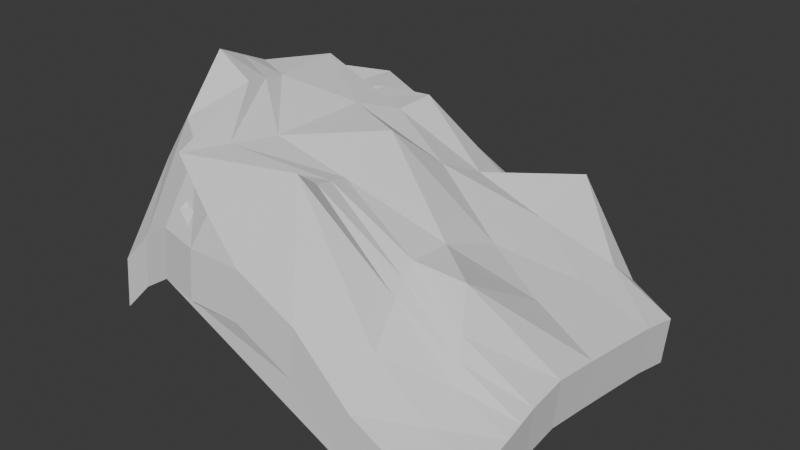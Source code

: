 # Source: JAGGED2.blend  (saved by Blender 4.5.90; exported with 4.5.12 LTS)
import bpy
from mathutils import Matrix  # noqa: F401  (used for matrix-valued properties, if any)

bpy.ops.wm.read_factory_settings(use_empty=True)
scene = bpy.context.scene
scene.name = 'Scene'

# ---- world
world_world = bpy.data.worlds.new('World'); scene.world = world_world
world_world.use_nodes = True; world_world.node_tree.nodes.clear()
_N = world_world.node_tree.nodes; _L = world_world.node_tree.links
n0 = _N.new('ShaderNodeOutputWorld'); n0.name = 'World Output'; n0.location = (200, 100)
n1 = _N.new('ShaderNodeBackground'); n1.name = 'Background'; n1.location = (-200, 100)
n1.inputs[0].default_value = (0.05088, 0.05088, 0.05088, 1.0)
_L.new(n1.outputs[0], n0.inputs[0])
n0.is_active_output = True
world_world.color = (0.05088, 0.05088, 0.05088)
world_world.sun_shadow_jitter_overblur = 0.0

# ---- meshes
me_plane = bpy.data.meshes.new('Plane')
me_plane.from_pydata([(-1.218, -0.9564, 0.6286), (0.9467, -0.9952, 0.1665), (-1.142, 1.023, 0.3607), (0.9503, 1.03, 0.1713), (-1.287, 0.09469, 0.7793), (0.9052, -0.0439, 0.3161), (-0.3113, -0.9936, 0.9054), (-0.2272, 1.059, 0.6265), (-0.5684, 0.1444, 1.34), (0.9265, 0.525, 0.2513), (-1.22, 0.542, 0.5651), (-0.448, 0.6113, 1.277), (-1.334, -0.4075, 0.9307), (0.9238, -0.5098, 0.2424), (-0.7109, -0.9507, 1.373), (-0.8179, 1.02, 0.6839), (-1.129, 0.3851, 1.365), (-0.8508, -0.9688, 0.9389), (-1.076, 0.5449, 1.19), (-1.083, -0.3315, 1.647), (0.3725, -0.9878, 0.3984), (0.3739, 1.151, 0.4665), (0.2226, -0.09092, 0.8537), (0.2934, 0.6752, 0.7206), (0.2613, -0.5281, 0.7533), (-1.243, 0.3154, 0.6537), (0.915, 0.2393, 0.285), (-0.4661, 0.3781, 1.259), (-0.9691, 0.4039, 1.095), (0.272, 0.2599, 0.7256), (0.9374, 0.7884, 0.2181), (-0.3987, 0.819, 1.023), (-1.192, 0.7784, 0.4753), (-1.192, 0.7332, 1.255), (0.2948, 1.118, 0.8295), (0.9112, -0.2872, 0.29), (-0.6059, -0.4047, 1.316), (-1.33, -0.147, 0.9041), (-1.083, -0.02095, 1.508), (0.218, -0.3444, 0.8666), (-1.29, -0.684, 0.8195), (0.9357, -0.7488, 0.2017), (-0.5173, -0.9712, 1.119), (-1.009, -0.6413, 1.381), (0.319, -0.7449, 0.5743), (-0.9728, 1.022, 0.5089), (-1.18, 0.1936, 1.059), (-1.12, 0.5444, 0.829), (-1.235, -0.3551, 1.331), (-1.042, -0.9506, 0.8131), (-1.102, 0.3518, 0.8701), (-1.108, 0.7683, 0.7488), (-1.235, -0.0618, 1.264), (-1.165, -0.6557, 1.138), (-0.608, -1.016, 0.9248), (-0.5616, 1.036, 0.7259), (-0.9691, 0.375, 1.467), (-0.7653, 0.5942, 1.263), (-0.8342, -0.3713, 1.538), (-0.762, 0.4265, 1.24), (-0.8741, 0.7736, 1.278), (-0.8904, -0.08386, 1.484), (-0.7862, -0.7827, 1.323), (0.08713, 1.096, 0.5245), (-0.2245, 0.02502, 1.307), (-0.06383, 0.5796, 0.9273), (-0.19, -0.5664, 1.228), (0.02669, -0.9756, 0.7132), (-0.1152, 0.3097, 1.058), (0.006454, 0.8547, 0.7457), (-0.219, -0.3396, 1.174), (-0.1574, -0.7241, 1.347), (0.67, -0.9932, 0.2488), (0.6695, 1.082, 0.2938), (0.5114, -0.3019, 0.8273), (0.6206, 0.6066, 0.4696), (0.6196, -0.5316, 0.4154), (0.5946, 0.2018, 0.5298), (0.634, 0.9099, 0.4486), (0.5657, -0.4065, 0.6162), (0.6479, -0.7506, 0.3196), (-1.332, -0.2773, 0.9174), (0.9175, -0.3985, 0.2662), (-0.6584, -0.6777, 1.345), (-1.083, -0.1762, 1.578), (0.2396, -0.4362, 0.8099), (-1.235, -0.2084, 1.298), (-0.8623, -0.2276, 1.511), (-0.2045, -0.453, 1.201), (0.5927, -0.4691, 0.5158), (-1.313, -0.692, 0.5229), (-1.241, -0.9645, 0.332), (0.6467, -1.001, -0.04776), (0.9234, -1.003, -0.1301), (0.9141, 0.7804, -0.07841), (0.9271, 1.022, -0.1252), (-0.996, 1.014, 0.2124), (-1.165, 1.015, 0.06417), (-1.267, 0.3073, 0.3572), (-1.31, 0.08666, 0.4827), (0.8879, -0.2952, -0.006581), (0.882, -0.05193, 0.01955), (-1.203, 0.1856, 0.7626), (-0.6313, -1.024, 0.6283), (-0.3346, -1.002, 0.6088), (0.06388, 1.088, 0.2279), (-0.2504, 1.051, 0.33), (-0.2477, 0.01699, 1.01), (-0.5917, 0.1363, 1.043), (-0.6291, -0.4128, 1.02), (-0.4219, 0.811, 0.7265), (0.8918, 0.2313, -0.01153), (0.9033, 0.517, -0.04521), (-1.215, 0.7704, 0.1788), (-1.244, 0.5339, 0.2685), (-0.4893, 0.3701, 0.9628), (-0.4713, 0.6033, 0.98), (-1.143, 0.5364, 0.5325), (-0.08707, 0.5716, 0.6308), (-1.355, -0.2853, 0.6208), (-1.357, -0.4155, 0.6341), (0.9125, -0.7568, -0.09481), (0.9006, -0.5178, -0.05416), (-0.5406, -0.9792, 0.8223), (-0.7341, -0.9587, 1.077), (-1.258, -0.3631, 1.035), (-0.2132, -0.5744, 0.9311), (-0.5849, 1.028, 0.4294), (-0.8412, 1.012, 0.3874), (-0.9924, 0.367, 1.17), (-1.153, 0.3771, 1.068), (-1.065, -0.9587, 0.5165), (-0.874, -0.9768, 0.6424), (-0.7886, 0.5862, 0.9667), (-1.099, 0.5369, 0.8934), (-0.8574, -0.3794, 1.241), (-1.106, -0.3395, 1.35), (-1.032, -0.6493, 1.084), (-0.9924, 0.3958, 0.7981), (-1.215, 0.7251, 0.9582), (-1.106, -0.02898, 1.212), (0.003443, -0.9836, 0.4166), (0.3493, -0.9958, 0.1018), (0.6462, 1.074, -0.00272), (0.3507, 1.143, 0.1699), (0.4882, -0.3099, 0.5308), (0.1994, -0.09895, 0.5571), (0.5974, 0.5986, 0.1731), (0.2702, 0.6672, 0.424), (0.5964, -0.5397, 0.1189), (0.238, -0.5361, 0.4567), (0.2957, -0.7529, 0.2777), (0.2487, 0.2519, 0.4291), (0.1947, -0.3524, 0.57), (0.2715, 1.11, 0.5329), (-0.1384, 0.3016, 0.7616), (-1.125, 0.3438, 0.5735), (0.5714, 0.1938, 0.2332), (-0.7853, 0.4185, 0.9435), (-0.0168, 0.8467, 0.4491), (-1.132, 0.7603, 0.4522), (-0.8973, 0.7656, 0.9813), (0.6108, 0.9018, 0.152), (0.8942, -0.4065, -0.03037), (-0.6816, -0.6858, 1.048), (-1.353, -0.1551, 0.6076), (-1.106, -0.1842, 1.281), (0.2164, -0.4443, 0.5134), (-0.2422, -0.3477, 0.8775), (-1.259, -0.06983, 0.9675), (-0.9137, -0.09189, 1.188), (0.5425, -0.4146, 0.3196), (-0.1806, -0.7322, 1.051), (-1.189, -0.6637, 0.8418), (0.6246, -0.7586, 0.02304), (-0.8094, -0.7907, 1.026), (-1.258, -0.2165, 1.001), (-0.8856, -0.2356, 1.214), (-0.2277, -0.461, 0.9043), (0.5694, -0.4771, 0.2193)], [], [(78, 73, 3, 30), (79, 74, 5, 35), (61, 56, 8, 36), (60, 55, 7, 31), (59, 57, 11, 27), (77, 75, 9, 26), (62, 58, 14, 42), (80, 76, 13, 41), (53, 48, 19, 43), (50, 47, 18, 28), (51, 45, 15, 33), (52, 46, 16, 38), (71, 66, 24, 44), (68, 65, 23, 29), (70, 64, 22, 39), (69, 63, 21, 34), (64, 68, 29, 22), (46, 50, 28, 16), (74, 77, 26, 5), (56, 59, 27, 8), (65, 69, 34, 23), (47, 51, 33, 18), (57, 60, 31, 11), (75, 78, 30, 9), (88, 70, 39, 85), (86, 52, 38, 84), (87, 61, 36, 83), (89, 79, 35, 82), (67, 71, 44, 20), (49, 53, 43, 17), (72, 80, 41, 1), (54, 62, 42, 6), (0, 40, 53, 49), (81, 37, 52, 86), (10, 32, 51, 47), (4, 25, 50, 46), (37, 4, 46, 52), (32, 2, 45, 51), (25, 10, 47, 50), (40, 12, 48, 53), (17, 43, 62, 54), (84, 38, 61, 87), (18, 33, 60, 57), (16, 28, 59, 56), (43, 19, 58, 62), (28, 18, 57, 59), (33, 15, 55, 60), (38, 16, 56, 61), (6, 42, 71, 67), (83, 36, 70, 88), (11, 31, 69, 65), (8, 27, 68, 64), (31, 7, 63, 69), (36, 8, 64, 70), (27, 11, 65, 68), (42, 14, 66, 71), (20, 44, 80, 72), (85, 39, 79, 89), (23, 34, 78, 75), (22, 29, 77, 74), (44, 24, 76, 80), (29, 23, 75, 77), (39, 22, 74, 79), (34, 21, 73, 78), (24, 85, 89, 76), (14, 83, 88, 66), (19, 84, 87, 58), (12, 81, 86, 48), (76, 89, 82, 13), (58, 87, 83, 14), (48, 86, 84, 19), (66, 88, 85, 24), (162, 94, 95, 143), (171, 100, 101, 145), (170, 109, 108, 129), (161, 110, 106, 127), (158, 115, 116, 133), (157, 111, 112, 147), (175, 123, 124, 135), (174, 121, 122, 149), (173, 137, 136, 125), (156, 138, 134, 117), (160, 139, 128, 96), (169, 140, 130, 102), (172, 151, 150, 126), (155, 152, 148, 118), (168, 153, 146, 107), (159, 154, 144, 105), (107, 146, 152, 155), (102, 130, 138, 156), (145, 101, 111, 157), (129, 108, 115, 158), (118, 148, 154, 159), (117, 134, 139, 160), (133, 116, 110, 161), (147, 112, 94, 162), (178, 167, 153, 168), (176, 166, 140, 169), (177, 164, 109, 170), (179, 163, 100, 171), (141, 142, 151, 172), (131, 132, 137, 173), (92, 93, 121, 174), (103, 104, 123, 175), (91, 131, 173, 90), (119, 176, 169, 165), (114, 117, 160, 113), (99, 102, 156, 98), (165, 169, 102, 99), (113, 160, 96, 97), (98, 156, 117, 114), (90, 173, 125, 120), (132, 103, 175, 137), (166, 177, 170, 140), (134, 133, 161, 139), (130, 129, 158, 138), (137, 175, 135, 136), (138, 158, 133, 134), (139, 161, 127, 128), (140, 170, 129, 130), (104, 141, 172, 123), (164, 178, 168, 109), (116, 118, 159, 110), (108, 107, 155, 115), (110, 159, 105, 106), (109, 168, 107, 108), (115, 155, 118, 116), (123, 172, 126, 124), (142, 92, 174, 151), (167, 179, 171, 153), (148, 147, 162, 154), (146, 145, 157, 152), (151, 174, 149, 150), (152, 157, 147, 148), (153, 171, 145, 146), (154, 162, 143, 144), (150, 149, 179, 167), (124, 126, 178, 164), (136, 135, 177, 166), (120, 125, 176, 119), (149, 122, 163, 179), (135, 124, 164, 177), (125, 136, 166, 176), (126, 150, 167, 178), (1, 41, 121, 93), (72, 1, 93, 92), (30, 3, 95, 94), (21, 63, 105, 144), (45, 2, 97, 96), (81, 12, 120, 119), (25, 4, 99, 98), (67, 20, 142, 141), (82, 35, 100, 163), (41, 13, 122, 121), (35, 5, 101, 100), (73, 21, 144, 143), (20, 72, 92, 142), (4, 37, 165, 99), (6, 67, 141, 104), (54, 6, 104, 103), (3, 73, 143, 95), (63, 7, 106, 105), (55, 15, 128, 127), (9, 30, 94, 112), (15, 45, 96, 128), (37, 81, 119, 165), (49, 17, 132, 131), (2, 32, 113, 97), (13, 82, 163, 122), (26, 9, 112, 111), (17, 54, 103, 132), (0, 49, 131, 91), (32, 10, 114, 113), (10, 25, 98, 114), (12, 40, 90, 120), (40, 0, 91, 90), (7, 55, 127, 106), (5, 26, 111, 101), (120, 90, 91, 131, 132, 103, 104, 141, 142, 92, 93, 121, 122, 163, 100, 101, 111, 112, 94, 95, 143, 144, 105, 106, 127, 128, 96, 97, 113, 114, 98, 99, 165, 119)])
_uv = me_plane.uv_layers.new(name='UVMap')
_uv.uv.foreach_set('vector', [0.875, 0.875, 0.875, 1.0, 1.0, 1.0, 1.0, 0.875, 0.875, 0.3726, 0.875, 0.5, 1.0, 0.5, 1.0, 0.3726, 0.375, 0.3726, 0.375, 0.5, 0.5, 0.5, 0.5, 0.3726, 0.375, 0.875, 0.375, 1.0, 0.5, 1.0, 0.5, 0.875, 0.375, 0.625, 0.375, 0.75, 0.5, 0.75, 0.5, 0.625, 0.875, 0.625, 0.875, 0.75, 1.0, 0.75, 1.0, 0.625, 0.375, 0.125, 0.375, 0.25, 0.5, 0.25, 0.5, 0.125, 0.875, 0.125, 0.875, 0.25, 1.0, 0.25, 1.0, 0.125, 0.125, 0.125, 0.125, 0.25, 0.25, 0.25, 0.25, 0.125, 0.125, 0.625, 0.125, 0.75, 0.25, 0.75, 0.25, 0.625, 0.125, 0.875, 0.125, 1.0, 0.25, 1.0, 0.25, 0.875, 0.125, 0.3726, 0.125, 0.5, 0.25, 0.5, 0.25, 0.3726, 0.625, 0.125, 0.625, 0.25, 0.75, 0.25, 0.75, 0.125, 0.625, 0.625, 0.625, 0.75, 0.75, 0.75, 0.75, 0.625, 0.625, 0.3726, 0.625, 0.5, 0.75, 0.5, 0.75, 0.3726, 0.625, 0.875, 0.625, 1.0, 0.75, 1.0, 0.75, 0.875, 0.625, 0.5, 0.625, 0.625, 0.75, 0.625, 0.75, 0.5, 0.125, 0.5, 0.125, 0.625, 0.25, 0.625, 0.25, 0.5, 0.875, 0.5, 0.875, 0.625, 1.0, 0.625, 1.0, 0.5, 0.375, 0.5, 0.375, 0.625, 0.5, 0.625, 0.5, 0.5, 0.625, 0.75, 0.625, 0.875, 0.75, 0.875, 0.75, 0.75, 0.125, 0.75, 0.125, 0.875, 0.25, 0.875, 0.25, 0.75, 0.375, 0.75, 0.375, 0.875, 0.5, 0.875, 0.5, 0.75, 0.875, 0.75, 0.875, 0.875, 1.0, 0.875, 1.0, 0.75, 0.625, 0.3113, 0.625, 0.3726, 0.75, 0.3726, 0.75, 0.3113, 0.125, 0.3113, 0.125, 0.3726, 0.25, 0.3726, 0.25, 0.3113, 0.375, 0.3113, 0.375, 0.3726, 0.5, 0.3726, 0.5, 0.3113, 0.875, 0.3113, 0.875, 0.3726, 1.0, 0.3726, 1.0, 0.3113, 0.625, 0.0, 0.625, 0.125, 0.75, 0.125, 0.75, 0.0, 0.125, 0.0, 0.125, 0.125, 0.25, 0.125, 0.25, 0.0, 0.875, 0.0, 0.875, 0.125, 1.0, 0.125, 1.0, 0.0, 0.375, 0.0, 0.375, 0.125, 0.5, 0.125, 0.5, 0.0, 0.0, 0.0, 0.0, 0.125, 0.125, 0.125, 0.125, 0.0, 0.0, 0.3113, 0.0, 0.3726, 0.125, 0.3726, 0.125, 0.3113, 0.0, 0.75, 0.0, 0.875, 0.125, 0.875, 0.125, 0.75, 0.0, 0.5, 0.0, 0.625, 0.125, 0.625, 0.125, 0.5, 0.0, 0.3726, 0.0, 0.5, 0.125, 0.5, 0.125, 0.3726, 0.0, 0.875, 0.0, 1.0, 0.125, 1.0, 0.125, 0.875, 0.0, 0.625, 0.0, 0.75, 0.125, 0.75, 0.125, 0.625, 0.0, 0.125, 0.0, 0.25, 0.125, 0.25, 0.125, 0.125, 0.25, 0.0, 0.25, 0.125, 0.375, 0.125, 0.375, 0.0, 0.25, 0.3113, 0.25, 0.3726, 0.375, 0.3726, 0.375, 0.3113, 0.25, 0.75, 0.25, 0.875, 0.375, 0.875, 0.375, 0.75, 0.25, 0.5, 0.25, 0.625, 0.375, 0.625, 0.375, 0.5, 0.25, 0.125, 0.25, 0.25, 0.375, 0.25, 0.375, 0.125, 0.25, 0.625, 0.25, 0.75, 0.375, 0.75, 0.375, 0.625, 0.25, 0.875, 0.25, 1.0, 0.375, 1.0, 0.375, 0.875, 0.25, 0.3726, 0.25, 0.5, 0.375, 0.5, 0.375, 0.3726, 0.5, 0.0, 0.5, 0.125, 0.625, 0.125, 0.625, 0.0, 0.5, 0.3113, 0.5, 0.3726, 0.625, 0.3726, 0.625, 0.3113, 0.5, 0.75, 0.5, 0.875, 0.625, 0.875, 0.625, 0.75, 0.5, 0.5, 0.5, 0.625, 0.625, 0.625, 0.625, 0.5, 0.5, 0.875, 0.5, 1.0, 0.625, 1.0, 0.625, 0.875, 0.5, 0.3726, 0.5, 0.5, 0.625, 0.5, 0.625, 0.3726, 0.5, 0.625, 0.5, 0.75, 0.625, 0.75, 0.625, 0.625, 0.5, 0.125, 0.5, 0.25, 0.625, 0.25, 0.625, 0.125, 0.75, 0.0, 0.75, 0.125, 0.875, 0.125, 0.875, 0.0, 0.75, 0.3113, 0.75, 0.3726, 0.875, 0.3726, 0.875, 0.3113, 0.75, 0.75, 0.75, 0.875, 0.875, 0.875, 0.875, 0.75, 0.75, 0.5, 0.75, 0.625, 0.875, 0.625, 0.875, 0.5, 0.75, 0.125, 0.75, 0.25, 0.875, 0.25, 0.875, 0.125, 0.75, 0.625, 0.75, 0.75, 0.875, 0.75, 0.875, 0.625, 0.75, 0.3726, 0.75, 0.5, 0.875, 0.5, 0.875, 0.3726, 0.75, 0.875, 0.75, 1.0, 0.875, 1.0, 0.875, 0.875, 0.75, 0.25, 0.75, 0.3113, 0.875, 0.3113, 0.875, 0.25, 0.5, 0.25, 0.5, 0.3113, 0.625, 0.3113, 0.625, 0.25, 0.25, 0.25, 0.25, 0.3113, 0.375, 0.3113, 0.375, 0.25, 0.0, 0.25, 0.0, 0.3113, 0.125, 0.3113, 0.125, 0.25, 0.875, 0.25, 0.875, 0.3113, 1.0, 0.3113, 1.0, 0.25, 0.375, 0.25, 0.375, 0.3113, 0.5, 0.3113, 0.5, 0.25, 0.125, 0.25, 0.125, 0.3113, 0.25, 0.3113, 0.25, 0.25, 0.625, 0.25, 0.625, 0.3113, 0.75, 0.3113, 0.75, 0.25, 0.875, 0.875, 1.0, 0.875, 1.0, 1.0, 0.875, 1.0, 0.875, 0.3726, 1.0, 0.3726, 1.0, 0.5, 0.875, 0.5, 0.375, 0.3726, 0.5, 0.3726, 0.5, 0.5, 0.375, 0.5, 0.375, 0.875, 0.5, 0.875, 0.5, 1.0, 0.375, 1.0, 0.375, 0.625, 0.5, 0.625, 0.5, 0.75, 0.375, 0.75, 0.875, 0.625, 1.0, 0.625, 1.0, 0.75, 0.875, 0.75, 0.375, 0.125, 0.5, 0.125, 0.5, 0.25, 0.375, 0.25, 0.875, 0.125, 1.0, 0.125, 1.0, 0.25, 0.875, 0.25, 0.125, 0.125, 0.25, 0.125, 0.25, 0.25, 0.125, 0.25, 0.125, 0.625, 0.25, 0.625, 0.25, 0.75, 0.125, 0.75, 0.125, 0.875, 0.25, 0.875, 0.25, 1.0, 0.125, 1.0, 0.125, 0.3726, 0.25, 0.3726, 0.25, 0.5, 0.125, 0.5, 0.625, 0.125, 0.75, 0.125, 0.75, 0.25, 0.625, 0.25, 0.625, 0.625, 0.75, 0.625, 0.75, 0.75, 0.625, 0.75, 0.625, 0.3726, 0.75, 0.3726, 0.75, 0.5, 0.625, 0.5, 0.625, 0.875, 0.75, 0.875, 0.75, 1.0, 0.625, 1.0, 0.625, 0.5, 0.75, 0.5, 0.75, 0.625, 0.625, 0.625, 0.125, 0.5, 0.25, 0.5, 0.25, 0.625, 0.125, 0.625, 0.875, 0.5, 1.0, 0.5, 1.0, 0.625, 0.875, 0.625, 0.375, 0.5, 0.5, 0.5, 0.5, 0.625, 0.375, 0.625, 0.625, 0.75, 0.75, 0.75, 0.75, 0.875, 0.625, 0.875, 0.125, 0.75, 0.25, 0.75, 0.25, 0.875, 0.125, 0.875, 0.375, 0.75, 0.5, 0.75, 0.5, 0.875, 0.375, 0.875, 0.875, 0.75, 1.0, 0.75, 1.0, 0.875, 0.875, 0.875, 0.625, 0.3113, 0.75, 0.3113, 0.75, 0.3726, 0.625, 0.3726, 0.125, 0.3113, 0.25, 0.3113, 0.25, 0.3726, 0.125, 0.3726, 0.375, 0.3113, 0.5, 0.3113, 0.5, 0.3726, 0.375, 0.3726, 0.875, 0.3113, 1.0, 0.3113, 1.0, 0.3726, 0.875, 0.3726, 0.625, 0.0, 0.75, 0.0, 0.75, 0.125, 0.625, 0.125, 0.125, 0.0, 0.25, 0.0, 0.25, 0.125, 0.125, 0.125, 0.875, 0.0, 1.0, 0.0, 1.0, 0.125, 0.875, 0.125, 0.375, 0.0, 0.5, 0.0, 0.5, 0.125, 0.375, 0.125, 0.0, 0.0, 0.125, 0.0, 0.125, 0.125, 0.0, 0.125, 0.0, 0.3113, 0.125, 0.3113, 0.125, 0.3726, 0.0, 0.3726, 0.0, 0.75, 0.125, 0.75, 0.125, 0.875, 0.0, 0.875, 0.0, 0.5, 0.125, 0.5, 0.125, 0.625, 0.0, 0.625, 0.0, 0.3726, 0.125, 0.3726, 0.125, 0.5, 0.0, 0.5, 0.0, 0.875, 0.125, 0.875, 0.125, 1.0, 0.0, 1.0, 0.0, 0.625, 0.125, 0.625, 0.125, 0.75, 0.0, 0.75, 0.0, 0.125, 0.125, 0.125, 0.125, 0.25, 0.0, 0.25, 0.25, 0.0, 0.375, 0.0, 0.375, 0.125, 0.25, 0.125, 0.25, 0.3113, 0.375, 0.3113, 0.375, 0.3726, 0.25, 0.3726, 0.25, 0.75, 0.375, 0.75, 0.375, 0.875, 0.25, 0.875, 0.25, 0.5, 0.375, 0.5, 0.375, 0.625, 0.25, 0.625, 0.25, 0.125, 0.375, 0.125, 0.375, 0.25, 0.25, 0.25, 0.25, 0.625, 0.375, 0.625, 0.375, 0.75, 0.25, 0.75, 0.25, 0.875, 0.375, 0.875, 0.375, 1.0, 0.25, 1.0, 0.25, 0.3726, 0.375, 0.3726, 0.375, 0.5, 0.25, 0.5, 0.5, 0.0, 0.625, 0.0, 0.625, 0.125, 0.5, 0.125, 0.5, 0.3113, 0.625, 0.3113, 0.625, 0.3726, 0.5, 0.3726, 0.5, 0.75, 0.625, 0.75, 0.625, 0.875, 0.5, 0.875, 0.5, 0.5, 0.625, 0.5, 0.625, 0.625, 0.5, 0.625, 0.5, 0.875, 0.625, 0.875, 0.625, 1.0, 0.5, 1.0, 0.5, 0.3726, 0.625, 0.3726, 0.625, 0.5, 0.5, 0.5, 0.5, 0.625, 0.625, 0.625, 0.625, 0.75, 0.5, 0.75, 0.5, 0.125, 0.625, 0.125, 0.625, 0.25, 0.5, 0.25, 0.75, 0.0, 0.875, 0.0, 0.875, 0.125, 0.75, 0.125, 0.75, 0.3113, 0.875, 0.3113, 0.875, 0.3726, 0.75, 0.3726, 0.75, 0.75, 0.875, 0.75, 0.875, 0.875, 0.75, 0.875, 0.75, 0.5, 0.875, 0.5, 0.875, 0.625, 0.75, 0.625, 0.75, 0.125, 0.875, 0.125, 0.875, 0.25, 0.75, 0.25, 0.75, 0.625, 0.875, 0.625, 0.875, 0.75, 0.75, 0.75, 0.75, 0.3726, 0.875, 0.3726, 0.875, 0.5, 0.75, 0.5, 0.75, 0.875, 0.875, 0.875, 0.875, 1.0, 0.75, 1.0, 0.75, 0.25, 0.875, 0.25, 0.875, 0.3113, 0.75, 0.3113, 0.5, 0.25, 0.625, 0.25, 0.625, 0.3113, 0.5, 0.3113, 0.25, 0.25, 0.375, 0.25, 0.375, 0.3113, 0.25, 0.3113, 0.0, 0.25, 0.125, 0.25, 0.125, 0.3113, 0.0, 0.3113, 0.875, 0.25, 1.0, 0.25, 1.0, 0.3113, 0.875, 0.3113, 0.375, 0.25, 0.5, 0.25, 0.5, 0.3113, 0.375, 0.3113, 0.125, 0.25, 0.25, 0.25, 0.25, 0.3113, 0.125, 0.3113, 0.625, 0.25, 0.75, 0.25, 0.75, 0.3113, 0.625, 0.3113, 1.0, 0.0, 1.0, 0.125, 1.0, 0.125, 1.0, 0.0, 0.875, 0.0, 1.0, 0.0, 1.0, 0.0, 0.875, 0.0, 1.0, 0.875, 1.0, 1.0, 1.0, 1.0, 1.0, 0.875, 0.75, 1.0, 0.625, 1.0, 0.625, 1.0, 0.75, 1.0, 0.125, 1.0, 0.0, 1.0, 0.0, 1.0, 0.125, 1.0, 0.0, 0.3113, 0.0, 0.25, 0.0, 0.25, 0.0, 0.3113, 0.0, 0.625, 0.0, 0.5, 0.0, 0.5, 0.0, 0.625, 0.625, 0.0, 0.75, 0.0, 0.75, 0.0, 0.625, 0.0, 1.0, 0.3113, 1.0, 0.3726, 1.0, 0.3726, 1.0, 0.3113, 1.0, 0.125, 1.0, 0.25, 1.0, 0.25, 1.0, 0.125, 1.0, 0.3726, 1.0, 0.5, 1.0, 0.5, 1.0, 0.3726, 0.875, 1.0, 0.75, 1.0, 0.75, 1.0, 0.875, 1.0, 0.75, 0.0, 0.875, 0.0, 0.875, 0.0, 0.75, 0.0, 0.0, 0.5, 0.0, 0.3726, 0.0, 0.3726, 0.0, 0.5, 0.5, 0.0, 0.625, 0.0, 0.625, 0.0, 0.5, 0.0, 0.375, 0.0, 0.5, 0.0, 0.5, 0.0, 0.375, 0.0, 1.0, 1.0, 0.875, 1.0, 0.875, 1.0, 1.0, 1.0, 0.625, 1.0, 0.5, 1.0, 0.5, 1.0, 0.625, 1.0, 0.375, 1.0, 0.25, 1.0, 0.25, 1.0, 0.375, 1.0, 1.0, 0.75, 1.0, 0.875, 1.0, 0.875, 1.0, 0.75, 0.25, 1.0, 0.125, 1.0, 0.125, 1.0, 0.25, 1.0, 0.0, 0.3726, 0.0, 0.3113, 0.0, 0.3113, 0.0, 0.3726, 0.125, 0.0, 0.25, 0.0, 0.25, 0.0, 0.125, 0.0, 0.0, 1.0, 0.0, 0.875, 0.0, 0.875, 0.0, 1.0, 1.0, 0.25, 1.0, 0.3113, 1.0, 0.3113, 1.0, 0.25, 1.0, 0.625, 1.0, 0.75, 1.0, 0.75, 1.0, 0.625, 0.25, 0.0, 0.375, 0.0, 0.375, 0.0, 0.25, 0.0, 0.0, 0.0, 0.125, 0.0, 0.125, 0.0, 0.0, 0.0, 0.0, 0.875, 0.0, 0.75, 0.0, 0.75, 0.0, 0.875, 0.0, 0.75, 0.0, 0.625, 0.0, 0.625, 0.0, 0.75, 0.0, 0.25, 0.0, 0.125, 0.0, 0.125, 0.0, 0.25, 0.0, 0.125, 0.0, 0.0, 0.0, 0.0, 0.0, 0.125, 0.5, 1.0, 0.375, 1.0, 0.375, 1.0, 0.5, 1.0, 1.0, 0.5, 1.0, 0.625, 1.0, 0.625, 1.0, 0.5, 0.0, 0.0, 0.0, 0.0, 0.0, 0.0, 0.0, 0.0, 0.0, 0.0, 0.0, 0.0, 0.0, 0.0, 0.0, 0.0, 0.0, 0.0, 0.0, 0.0, 0.0, 0.0, 0.0, 0.0, 0.0, 0.0, 0.0, 0.0, 0.0, 0.0, 0.0, 0.0, 0.0, 0.0, 0.0, 0.0, 0.0, 0.0, 0.0, 0.0, 0.0, 0.0, 0.0, 0.0, 0.0, 0.0, 0.0, 0.0, 0.0, 0.0, 0.0, 0.0, 0.0, 0.0, 0.0, 0.0, 0.0, 0.0, 0.0, 0.0, 0.0, 0.0, 0.0, 0.0, 0.0, 0.0, 0.0, 0.0])
me_plane.update()

# ---- objects
ob_plane = bpy.data.objects.new('Plane', me_plane)

# ---- transforms, parenting, visibility, modifiers, constraints
ob_plane.location = (0.0, 0.0, 0.0)
ob_plane.scale = (3.454, 3.454, 3.454)

# ---- collection membership
scene.collection.objects.link(ob_plane)

# ---- scene / render settings (as saved in the file)
scene.frame_start = 1; scene.frame_end = 250; scene.frame_set(1)
scene.render.engine = 'BLENDER_EEVEE_NEXT'
bpy.context.view_layer.update()

# ---- added for rendering (the .blend has no active camera and no usable light): camera, sun
cam_auto = bpy.data.cameras.new('AutoCamera')
cam_auto.lens = 50.0
cam_auto.sensor_width = 36.0
cam_auto.clip_end = 1000.0
ob_auto_camera = bpy.data.objects.new('AutoCamera', cam_auto)
scene.collection.objects.link(ob_auto_camera)
ob_auto_camera.location = (10.9158, -13.7222, 11.9144)
ob_auto_camera.rotation_euler = (1.09748, -7.21219e-08, 0.694738)
scene.camera = ob_auto_camera
light_auto_sun = bpy.data.lights.new('AutoSun', 'SUN')
light_auto_sun.energy = 3.0
light_auto_sun.angle = 0.0523599
ob_auto_sun = bpy.data.objects.new('AutoSun', light_auto_sun)
scene.collection.objects.link(ob_auto_sun)
ob_auto_sun.rotation_euler = (0.872665, 0.174533, 0.523599)
bpy.context.view_layer.update()
